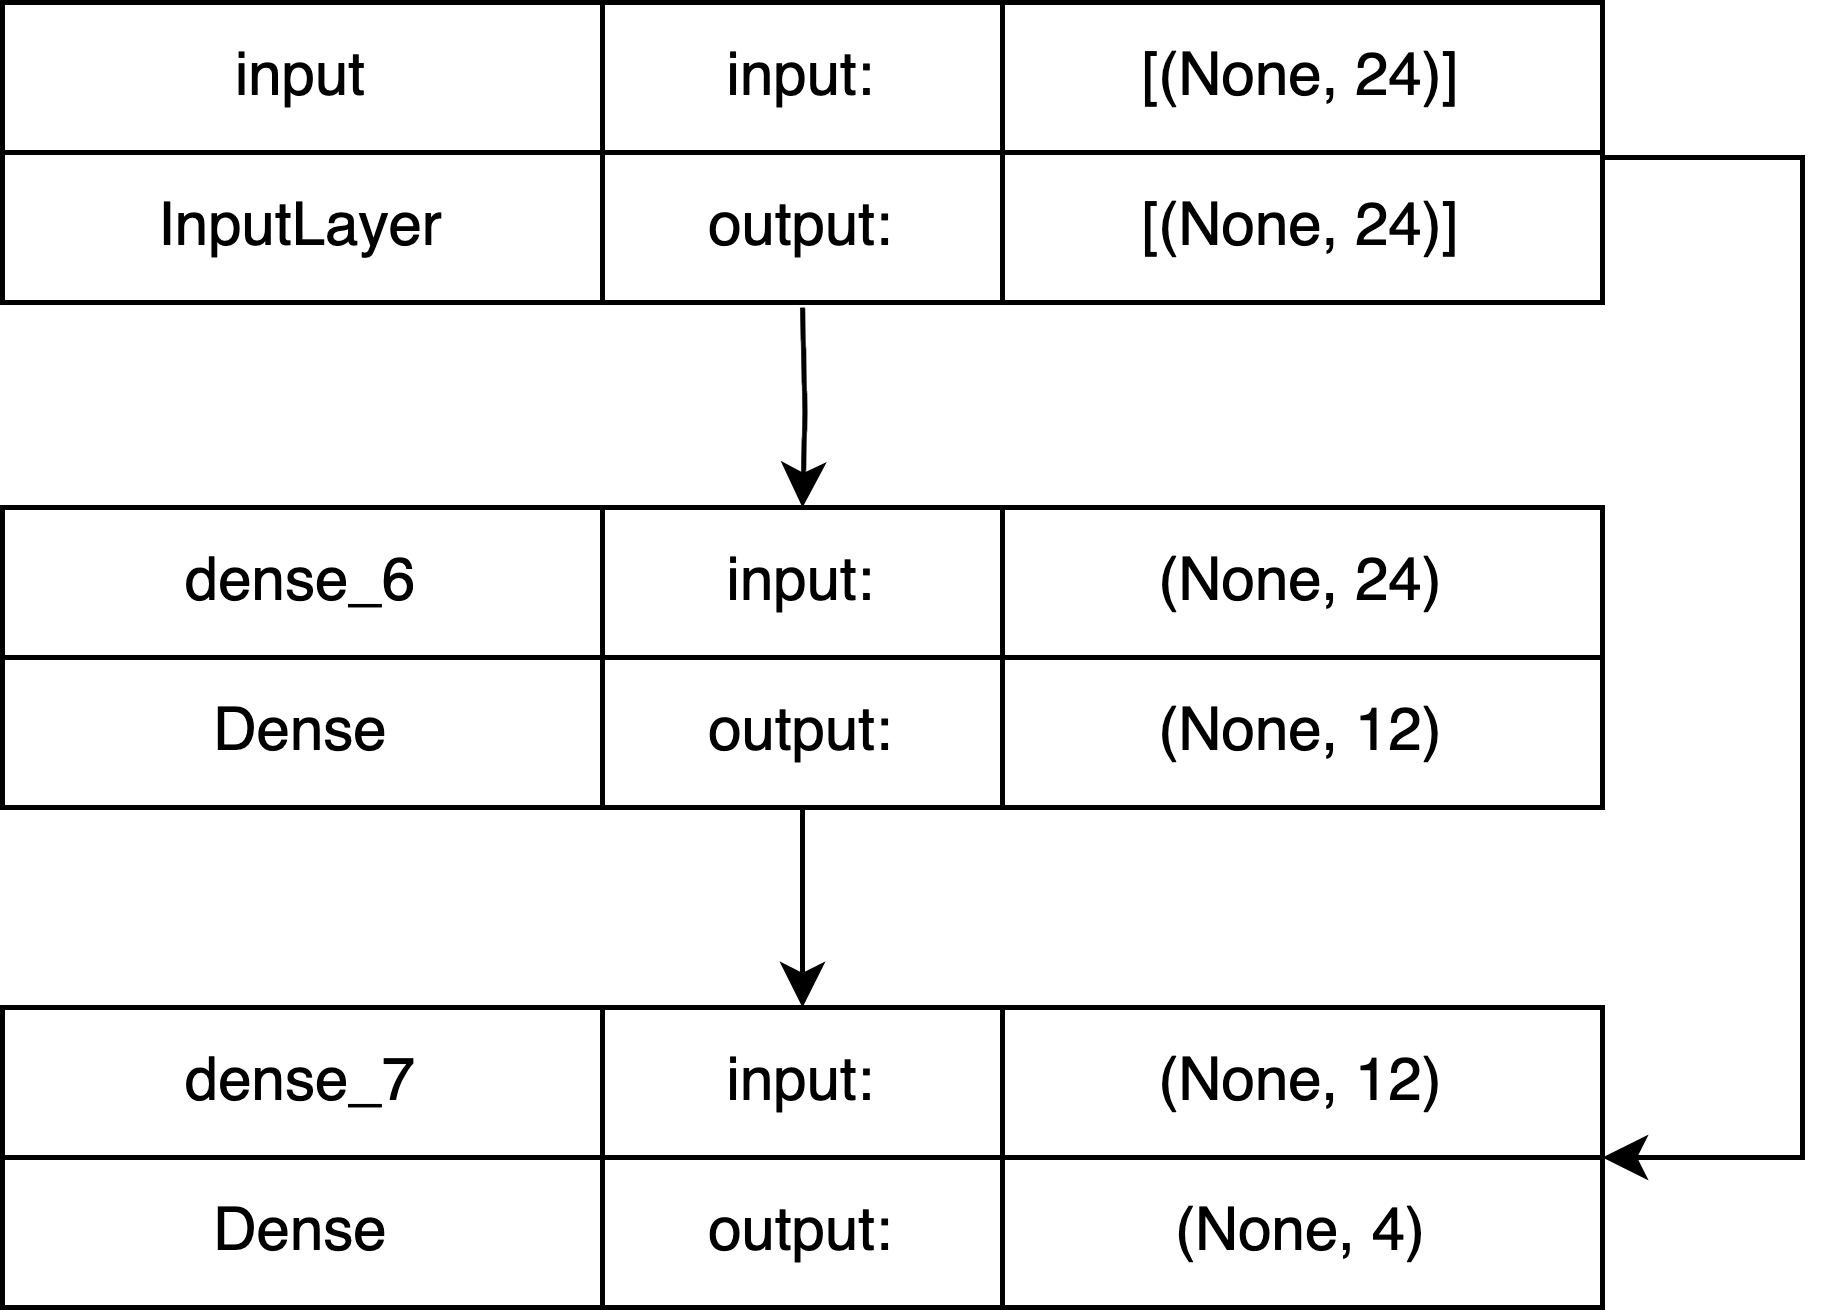

The diagram above was exported from draw.io. Its source (the exported page's mxGraphModel, read from the mxfile embedded in the PNG):
<mxGraphModel dx="802" dy="739" grid="1" gridSize="10" guides="1" tooltips="1" connect="1" arrows="1" fold="1" page="1" pageScale="1" pageWidth="850" pageHeight="1100" math="0" shadow="0">
  <root>
    <mxCell id="0" />
    <mxCell id="1" parent="0" />
    <mxCell id="6TovdqnD5BnjPRsm2xx3-1" value="input" style="rounded=0;whiteSpace=wrap;html=1;" vertex="1" parent="1">
      <mxGeometry x="120" y="219" width="120" height="30" as="geometry" />
    </mxCell>
    <mxCell id="6TovdqnD5BnjPRsm2xx3-2" value="input:" style="rounded=0;whiteSpace=wrap;html=1;" vertex="1" parent="1">
      <mxGeometry x="240" y="219" width="80" height="30" as="geometry" />
    </mxCell>
    <mxCell id="6TovdqnD5BnjPRsm2xx3-3" value="[(None, 24)]" style="rounded=0;whiteSpace=wrap;html=1;" vertex="1" parent="1">
      <mxGeometry x="320" y="219" width="120" height="30" as="geometry" />
    </mxCell>
    <mxCell id="6TovdqnD5BnjPRsm2xx3-4" value="InputLayer" style="rounded=0;whiteSpace=wrap;html=1;" vertex="1" parent="1">
      <mxGeometry x="120" y="249" width="120" height="30" as="geometry" />
    </mxCell>
    <mxCell id="6TovdqnD5BnjPRsm2xx3-6" value="output:" style="rounded=0;whiteSpace=wrap;html=1;" vertex="1" parent="1">
      <mxGeometry x="240" y="249" width="80" height="30" as="geometry" />
    </mxCell>
    <mxCell id="6TovdqnD5BnjPRsm2xx3-28" style="edgeStyle=orthogonalEdgeStyle;rounded=0;orthogonalLoop=1;jettySize=auto;html=1;exitX=1;exitY=0;exitDx=0;exitDy=0;entryX=1;entryY=0;entryDx=0;entryDy=0;" edge="1" parent="1" source="6TovdqnD5BnjPRsm2xx3-7" target="6TovdqnD5BnjPRsm2xx3-27">
      <mxGeometry relative="1" as="geometry">
        <Array as="points">
          <mxPoint x="440" y="250" />
          <mxPoint x="480" y="250" />
          <mxPoint x="480" y="450" />
        </Array>
      </mxGeometry>
    </mxCell>
    <mxCell id="6TovdqnD5BnjPRsm2xx3-7" value="[(None, 24)]" style="rounded=0;whiteSpace=wrap;html=1;" vertex="1" parent="1">
      <mxGeometry x="320" y="249" width="120" height="30" as="geometry" />
    </mxCell>
    <mxCell id="6TovdqnD5BnjPRsm2xx3-12" style="edgeStyle=orthogonalEdgeStyle;rounded=0;orthogonalLoop=1;jettySize=auto;html=1;" edge="1" parent="1" target="6TovdqnD5BnjPRsm2xx3-16">
      <mxGeometry relative="1" as="geometry">
        <mxPoint x="280" y="280" as="sourcePoint" />
      </mxGeometry>
    </mxCell>
    <mxCell id="6TovdqnD5BnjPRsm2xx3-15" value="dense_6" style="rounded=0;whiteSpace=wrap;html=1;" vertex="1" parent="1">
      <mxGeometry x="120" y="320" width="120" height="30" as="geometry" />
    </mxCell>
    <mxCell id="6TovdqnD5BnjPRsm2xx3-16" value="input:" style="rounded=0;whiteSpace=wrap;html=1;" vertex="1" parent="1">
      <mxGeometry x="240" y="320" width="80" height="30" as="geometry" />
    </mxCell>
    <mxCell id="6TovdqnD5BnjPRsm2xx3-17" value="(None, 24)" style="rounded=0;whiteSpace=wrap;html=1;" vertex="1" parent="1">
      <mxGeometry x="320" y="320" width="120" height="30" as="geometry" />
    </mxCell>
    <mxCell id="6TovdqnD5BnjPRsm2xx3-18" value="Dense" style="rounded=0;whiteSpace=wrap;html=1;" vertex="1" parent="1">
      <mxGeometry x="120" y="350" width="120" height="30" as="geometry" />
    </mxCell>
    <mxCell id="6TovdqnD5BnjPRsm2xx3-19" style="edgeStyle=orthogonalEdgeStyle;rounded=0;orthogonalLoop=1;jettySize=auto;html=1;entryX=0.5;entryY=0;entryDx=0;entryDy=0;" edge="1" parent="1" source="6TovdqnD5BnjPRsm2xx3-20" target="6TovdqnD5BnjPRsm2xx3-23">
      <mxGeometry relative="1" as="geometry" />
    </mxCell>
    <mxCell id="6TovdqnD5BnjPRsm2xx3-20" value="output:" style="rounded=0;whiteSpace=wrap;html=1;" vertex="1" parent="1">
      <mxGeometry x="240" y="350" width="80" height="30" as="geometry" />
    </mxCell>
    <mxCell id="6TovdqnD5BnjPRsm2xx3-21" value="(None, 12)" style="rounded=0;whiteSpace=wrap;html=1;" vertex="1" parent="1">
      <mxGeometry x="320" y="350" width="120" height="30" as="geometry" />
    </mxCell>
    <mxCell id="6TovdqnD5BnjPRsm2xx3-22" value="dense_7" style="rounded=0;whiteSpace=wrap;html=1;" vertex="1" parent="1">
      <mxGeometry x="120" y="420" width="120" height="30" as="geometry" />
    </mxCell>
    <mxCell id="6TovdqnD5BnjPRsm2xx3-23" value="input:" style="rounded=0;whiteSpace=wrap;html=1;" vertex="1" parent="1">
      <mxGeometry x="240" y="420" width="80" height="30" as="geometry" />
    </mxCell>
    <mxCell id="6TovdqnD5BnjPRsm2xx3-24" value="(None, 12)" style="rounded=0;whiteSpace=wrap;html=1;" vertex="1" parent="1">
      <mxGeometry x="320" y="420" width="120" height="30" as="geometry" />
    </mxCell>
    <mxCell id="6TovdqnD5BnjPRsm2xx3-25" value="Dense" style="rounded=0;whiteSpace=wrap;html=1;" vertex="1" parent="1">
      <mxGeometry x="120" y="450" width="120" height="30" as="geometry" />
    </mxCell>
    <mxCell id="6TovdqnD5BnjPRsm2xx3-26" value="output:" style="rounded=0;whiteSpace=wrap;html=1;" vertex="1" parent="1">
      <mxGeometry x="240" y="450" width="80" height="30" as="geometry" />
    </mxCell>
    <mxCell id="6TovdqnD5BnjPRsm2xx3-27" value="(None, 4)" style="rounded=0;whiteSpace=wrap;html=1;" vertex="1" parent="1">
      <mxGeometry x="320" y="450" width="120" height="30" as="geometry" />
    </mxCell>
  </root>
</mxGraphModel>